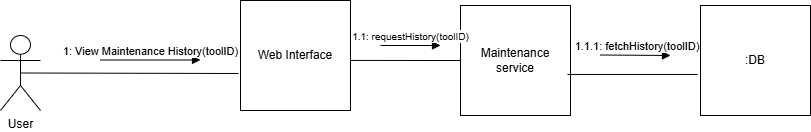

The diagram above was exported from draw.io. Its source (the exported page's mxGraphModel, read from the mxfile embedded in the PNG):
<mxGraphModel dx="1414" dy="785" grid="1" gridSize="10" guides="1" tooltips="1" connect="1" arrows="1" fold="1" page="1" pageScale="1" pageWidth="827" pageHeight="1169" math="0" shadow="0">
  <root>
    <mxCell id="0" />
    <mxCell id="1" parent="0" />
    <mxCell id="NYkxGr_3RGMDYRJ6pYa7-2" parent="1" style="html=1;whiteSpace=wrap;" value="Web Interface" vertex="1">
      <mxGeometry height="110" width="110" x="250" y="125" as="geometry" />
    </mxCell>
    <mxCell id="NYkxGr_3RGMDYRJ6pYa7-4" parent="1" style="html=1;whiteSpace=wrap;" value=":DB" vertex="1">
      <mxGeometry height="110" width="110" x="710" y="130" as="geometry" />
    </mxCell>
    <mxCell id="NYkxGr_3RGMDYRJ6pYa7-8" parent="1" style="html=1;whiteSpace=wrap;" value="Maintenance service" vertex="1">
      <mxGeometry height="110" width="110" x="470" y="130" as="geometry" />
    </mxCell>
    <mxCell id="SEIjSsYIT-YrawLUev5w-2" edge="1" parent="1" style="html=1;verticalAlign=bottom;endArrow=block;curved=0;rounded=0;" value="1: View Maintenance History(toolID)">
      <mxGeometry relative="1" width="80" as="geometry">
        <mxPoint x="110" y="184.5" as="sourcePoint" />
        <mxPoint x="210" y="184.5" as="targetPoint" />
      </mxGeometry>
    </mxCell>
    <mxCell id="SEIjSsYIT-YrawLUev5w-3" edge="1" parent="1" style="html=1;verticalAlign=bottom;endArrow=block;curved=0;rounded=0;" value="&lt;font style=&quot;font-size: 10px;&quot;&gt;1.1: requestHistory(toolID)&lt;/font&gt;">
      <mxGeometry relative="1" width="80" as="geometry">
        <Array as="points">
          <mxPoint x="450" y="170" />
        </Array>
        <mxPoint x="390" y="170" as="sourcePoint" />
        <mxPoint x="450" y="170" as="targetPoint" />
      </mxGeometry>
    </mxCell>
    <mxCell id="SEIjSsYIT-YrawLUev5w-6" edge="1" parent="1" style="html=1;verticalAlign=bottom;endArrow=block;curved=0;rounded=0;" value="&amp;nbsp;1.1.1: fetchHistory(toolID)">
      <mxGeometry relative="1" width="80" as="geometry">
        <mxPoint x="610" y="179.5" as="sourcePoint" />
        <mxPoint x="680" y="180" as="targetPoint" />
      </mxGeometry>
    </mxCell>
    <mxCell id="WgdYTPcX4UnJlfylvqlM-1" parent="1" style="shape=umlActor;verticalLabelPosition=bottom;verticalAlign=top;html=1;outlineConnect=0;labelPosition=center;align=center;" value="User" vertex="1">
      <mxGeometry height="75" width="40" x="10" y="160" as="geometry" />
    </mxCell>
    <mxCell id="WgdYTPcX4UnJlfylvqlM-3" edge="1" parent="1" source="WgdYTPcX4UnJlfylvqlM-1" style="endArrow=none;html=1;rounded=0;exitX=0.5;exitY=0.5;exitDx=0;exitDy=0;exitPerimeter=0;" value="">
      <mxGeometry height="50" relative="1" width="50" as="geometry">
        <mxPoint x="130" y="240" as="sourcePoint" />
        <mxPoint x="248" y="198" as="targetPoint" />
      </mxGeometry>
    </mxCell>
    <mxCell id="WgdYTPcX4UnJlfylvqlM-4" edge="1" parent="1" source="NYkxGr_3RGMDYRJ6pYa7-2" style="endArrow=none;html=1;rounded=0;exitX=1;exitY=0.545;exitDx=0;exitDy=0;exitPerimeter=0;" target="NYkxGr_3RGMDYRJ6pYa7-8" value="">
      <mxGeometry height="50" relative="1" width="50" as="geometry">
        <mxPoint x="400" y="250" as="sourcePoint" />
        <mxPoint x="430" y="180" as="targetPoint" />
      </mxGeometry>
    </mxCell>
    <mxCell id="WgdYTPcX4UnJlfylvqlM-7" edge="1" parent="1" source="NYkxGr_3RGMDYRJ6pYa7-8" style="endArrow=none;html=1;rounded=0;exitX=0.973;exitY=0.627;exitDx=0;exitDy=0;exitPerimeter=0;entryX=-0.027;entryY=0.627;entryDx=0;entryDy=0;entryPerimeter=0;" target="NYkxGr_3RGMDYRJ6pYa7-4" value="">
      <mxGeometry height="50" relative="1" width="50" as="geometry">
        <mxPoint x="600" y="250" as="sourcePoint" />
        <mxPoint x="650" y="200" as="targetPoint" />
      </mxGeometry>
    </mxCell>
  </root>
</mxGraphModel>